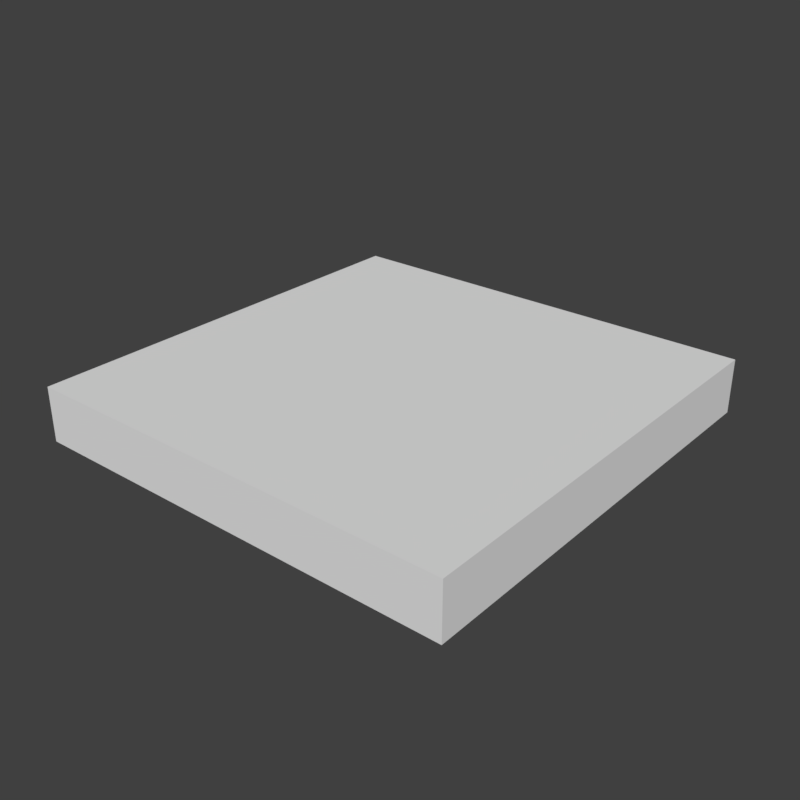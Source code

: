 # Source: SM_Square_2x2x0-250.blend  (saved by Blender 2.79.0; exported with 4.5.12 LTS)
import bpy
from mathutils import Matrix  # noqa: F401  (used for matrix-valued properties, if any)

bpy.ops.wm.read_factory_settings(use_empty=True)
scene = bpy.context.scene
scene.name = 'Scene'

# ---- collections
col_collection_1 = bpy.data.collections.new('Collection 1'); scene.collection.children.link(col_collection_1)

# ---- world
world_world = bpy.data.worlds.new('World'); scene.world = world_world
world_world.color = (0.05088, 0.05088, 0.05088)
world_world.use_sun_shadow = False
world_world.sun_shadow_jitter_overblur = 0.0
world_world.cycles.sampling_method = 'MANUAL'

# ---- meshes
me_cube = bpy.data.meshes.new('Cube')
me_cube.from_pydata([(-1.0, -1.0, 0.0), (-1.0, -1.0, 2.0), (-1.0, 1.0, 0.0), (-1.0, 1.0, 2.0), (1.0, -1.0, 0.0), (1.0, -1.0, 2.0), (1.0, 1.0, 0.0), (1.0, 1.0, 2.0)], [], [(0, 1, 3, 2), (2, 3, 7, 6), (6, 7, 5, 4), (4, 5, 1, 0), (2, 6, 4, 0), (7, 3, 1, 5)])
me_cube.use_remesh_preserve_volume = False
me_cube.use_remesh_preserve_attributes = False
me_cube.use_mirror_vertex_groups = False
me_cube.update()

# ---- objects
ob_sm_square_2x2x0_250 = bpy.data.objects.new('SM_Square_2x2x0-250', me_cube)

# ---- transforms, parenting, visibility, modifiers, constraints
ob_sm_square_2x2x0_250.location = (0.0, 0.0, 0.0)
ob_sm_square_2x2x0_250.scale = (2.0, 2.0, 0.25)
ob_sm_square_2x2x0_250.lineart.crease_threshold = 0.0

# ---- collection membership
col_collection_1.objects.link(ob_sm_square_2x2x0_250)

# ---- scene / render settings (as saved in the file)
scene.frame_start = 1; scene.frame_end = 250; scene.frame_set(1)
scene.render.engine = 'CYCLES'
scene.render.resolution_x = 1024
scene.render.resolution_y = 1024
scene.render.resolution_percentage = 50
scene.render.dither_intensity = 0.0
scene.cycles.use_denoising = False
scene.cycles.samples = 128
scene.cycles.sampling_pattern = 'TABULATED_SOBOL'
scene.cycles.use_adaptive_sampling = False
scene.cycles.use_light_tree = False
scene.cycles.blur_glossy = 0.0
scene.cycles.sample_clamp_indirect = 0.0
scene.view_settings.view_transform = 'Standard'
bpy.context.view_layer.update()

# ---- added for rendering (the .blend has no active camera and no usable light): camera, sun
cam_auto = bpy.data.cameras.new('AutoCamera')
cam_auto.lens = 50.0
cam_auto.sensor_width = 36.0
cam_auto.clip_end = 1000.0
ob_auto_camera = bpy.data.objects.new('AutoCamera', cam_auto)
scene.collection.objects.link(ob_auto_camera)
ob_auto_camera.location = (5.25427, -6.30512, 4.45341)
ob_auto_camera.rotation_euler = (1.09748, -7.21219e-08, 0.694738)
scene.camera = ob_auto_camera
light_auto_sun = bpy.data.lights.new('AutoSun', 'SUN')
light_auto_sun.energy = 3.0
light_auto_sun.angle = 0.0523599
ob_auto_sun = bpy.data.objects.new('AutoSun', light_auto_sun)
scene.collection.objects.link(ob_auto_sun)
ob_auto_sun.rotation_euler = (0.872665, 0.174533, 0.523599)
bpy.context.view_layer.update()
